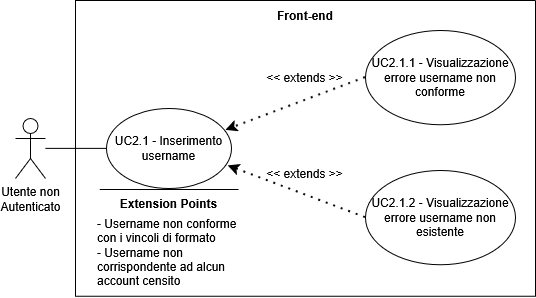

The diagram above was exported from draw.io. Its source (the exported page's mxGraphModel, read from the mxfile embedded in the PNG):
<mxGraphModel dx="-228" dy="-1579" grid="1" gridSize="10" guides="1" tooltips="1" connect="1" arrows="1" fold="1" page="1" pageScale="1" pageWidth="827" pageHeight="1169" math="0" shadow="0">
  <root>
    <mxCell id="0" />
    <mxCell id="1" parent="0" />
    <mxCell id="qGx3xl6PBqD7PQUQqubQ-76" parent="1" style="swimlane;startSize=0;" value="" vertex="1">
      <mxGeometry height="295.76" width="460" x="1799.98" y="2550" as="geometry">
        <mxRectangle height="40" width="50" x="270" y="110" as="alternateBounds" />
      </mxGeometry>
    </mxCell>
    <mxCell id="qGx3xl6PBqD7PQUQqubQ-78" parent="qGx3xl6PBqD7PQUQqubQ-76" style="ellipse;whiteSpace=wrap;html=1;" value="UC2.1.1 - Visualizzazione errore username non conforme" vertex="1">
      <mxGeometry height="94.24" width="149.98" x="290.02" y="30" as="geometry" />
    </mxCell>
    <mxCell id="qGx3xl6PBqD7PQUQqubQ-79" edge="1" parent="qGx3xl6PBqD7PQUQqubQ-76" source="qGx3xl6PBqD7PQUQqubQ-78" style="endArrow=classic;dashed=1;html=1;dashPattern=1 3;strokeWidth=2;rounded=0;entryX=0.956;entryY=0.274;entryDx=0;entryDy=0;exitX=0;exitY=0.5;exitDx=0;exitDy=0;strokeColor=default;curved=0;endFill=1;endSize=6;entryPerimeter=0;" target="qGx3xl6PBqD7PQUQqubQ-77" value="">
      <mxGeometry height="50" relative="1" width="50" as="geometry">
        <mxPoint x="130" y="300" as="sourcePoint" />
        <mxPoint x="180" y="250" as="targetPoint" />
      </mxGeometry>
    </mxCell>
    <mxCell id="qGx3xl6PBqD7PQUQqubQ-80" parent="qGx3xl6PBqD7PQUQqubQ-76" style="text;html=1;whiteSpace=wrap;strokeColor=none;fillColor=none;align=center;verticalAlign=middle;rounded=0;" value="&lt;div&gt;&amp;lt;&amp;lt; extends &amp;gt;&amp;gt;&lt;/div&gt;" vertex="1">
      <mxGeometry height="30" width="95" x="182.5" y="62.12" as="geometry" />
    </mxCell>
    <mxCell id="qGx3xl6PBqD7PQUQqubQ-84" parent="qGx3xl6PBqD7PQUQqubQ-76" style="text;html=1;whiteSpace=wrap;strokeColor=none;fillColor=none;align=center;verticalAlign=middle;rounded=0;perimeterSpacing=1;fontStyle=1" value="Front-end" vertex="1">
      <mxGeometry height="30" width="60" x="200" as="geometry" />
    </mxCell>
    <mxCell id="qGx3xl6PBqD7PQUQqubQ-77" parent="qGx3xl6PBqD7PQUQqubQ-76" style="ellipse;whiteSpace=wrap;html=1;" value="&lt;div&gt;UC2.1 - Inserimento username&lt;/div&gt;" vertex="1">
      <mxGeometry height="80" width="125" x="31.02" y="107.88" as="geometry" />
    </mxCell>
    <mxCell id="qGx3xl6PBqD7PQUQqubQ-86" parent="qGx3xl6PBqD7PQUQqubQ-76" style="ellipse;whiteSpace=wrap;html=1;" value="UC2.1.2 - Visualizzazione errore username non esistente" vertex="1">
      <mxGeometry height="94.24" width="149.98" x="290.02" y="170" as="geometry" />
    </mxCell>
    <mxCell id="qGx3xl6PBqD7PQUQqubQ-87" edge="1" parent="qGx3xl6PBqD7PQUQqubQ-76" source="qGx3xl6PBqD7PQUQqubQ-86" style="endArrow=classic;dashed=1;html=1;dashPattern=1 3;strokeWidth=2;rounded=0;entryX=0.974;entryY=0.718;entryDx=0;entryDy=0;exitX=0;exitY=0.5;exitDx=0;exitDy=0;strokeColor=default;curved=0;endFill=1;endSize=6;entryPerimeter=0;" target="qGx3xl6PBqD7PQUQqubQ-77" value="">
      <mxGeometry height="50" relative="1" width="50" as="geometry">
        <mxPoint x="384.02" y="367" as="sourcePoint" />
        <mxPoint x="250.01999999999998" y="438" as="targetPoint" />
      </mxGeometry>
    </mxCell>
    <mxCell id="qGx3xl6PBqD7PQUQqubQ-88" parent="qGx3xl6PBqD7PQUQqubQ-76" style="text;html=1;whiteSpace=wrap;strokeColor=none;fillColor=none;align=center;verticalAlign=middle;rounded=0;" value="&lt;div&gt;&amp;lt;&amp;lt; extends &amp;gt;&amp;gt;&lt;/div&gt;" vertex="1">
      <mxGeometry height="30" width="95" x="182.5" y="157.88" as="geometry" />
    </mxCell>
    <mxCell id="qGx3xl6PBqD7PQUQqubQ-75" parent="1" style="shape=umlActor;verticalLabelPosition=bottom;verticalAlign=top;html=1;outlineConnect=0;" value="&lt;div&gt;Utente&amp;nbsp;&lt;span style=&quot;background-color: transparent; color: light-dark(rgb(0, 0, 0), rgb(255, 255, 255));&quot;&gt;non&lt;/span&gt;&lt;/div&gt;&lt;div&gt;&lt;span style=&quot;background-color: transparent; color: light-dark(rgb(0, 0, 0), rgb(255, 255, 255));&quot;&gt;Autenticato&lt;/span&gt;&lt;/div&gt;" vertex="1">
      <mxGeometry height="60" width="30" x="1739.9840574434827" y="2667.883048531669" as="geometry" />
    </mxCell>
    <mxCell id="qGx3xl6PBqD7PQUQqubQ-85" edge="1" parent="1" source="qGx3xl6PBqD7PQUQqubQ-75" style="endArrow=none;html=1;rounded=0;entryX=0;entryY=0.5;entryDx=0;entryDy=0;" target="qGx3xl6PBqD7PQUQqubQ-77" value="">
      <mxGeometry height="50" relative="1" width="50" as="geometry">
        <mxPoint x="1839.9840574434827" y="2894.2430485316686" as="sourcePoint" />
        <mxPoint x="1889.9840574434827" y="2844.2430485316686" as="targetPoint" />
      </mxGeometry>
    </mxCell>
    <mxCell id="qGx3xl6PBqD7PQUQqubQ-81" edge="1" parent="1" style="endArrow=none;html=1;rounded=0;" value="">
      <mxGeometry height="50" relative="1" width="50" as="geometry">
        <mxPoint x="1963" y="2739" as="sourcePoint" />
        <mxPoint x="1824.25" y="2739" as="targetPoint" />
      </mxGeometry>
    </mxCell>
    <mxCell id="qGx3xl6PBqD7PQUQqubQ-82" parent="1" style="text;html=1;whiteSpace=wrap;strokeColor=none;fillColor=none;align=center;verticalAlign=middle;rounded=0;strokeWidth=5;" value="&lt;b&gt;Extension Points&lt;/b&gt;" vertex="1">
      <mxGeometry height="30" width="115" x="1836" y="2738" as="geometry" />
    </mxCell>
    <mxCell id="qGx3xl6PBqD7PQUQqubQ-83" parent="1" style="text;html=1;whiteSpace=wrap;strokeColor=none;fillColor=none;align=left;verticalAlign=middle;rounded=0;" value="&lt;div align=&quot;left&quot;&gt;- Username non conforme con i vincoli di formato&lt;/div&gt;&lt;div align=&quot;left&quot;&gt;- Username non corrispondente ad alcun account censito&lt;/div&gt;" vertex="1">
      <mxGeometry height="90" width="147" x="1820" y="2756.88" as="geometry" />
    </mxCell>
  </root>
</mxGraphModel>